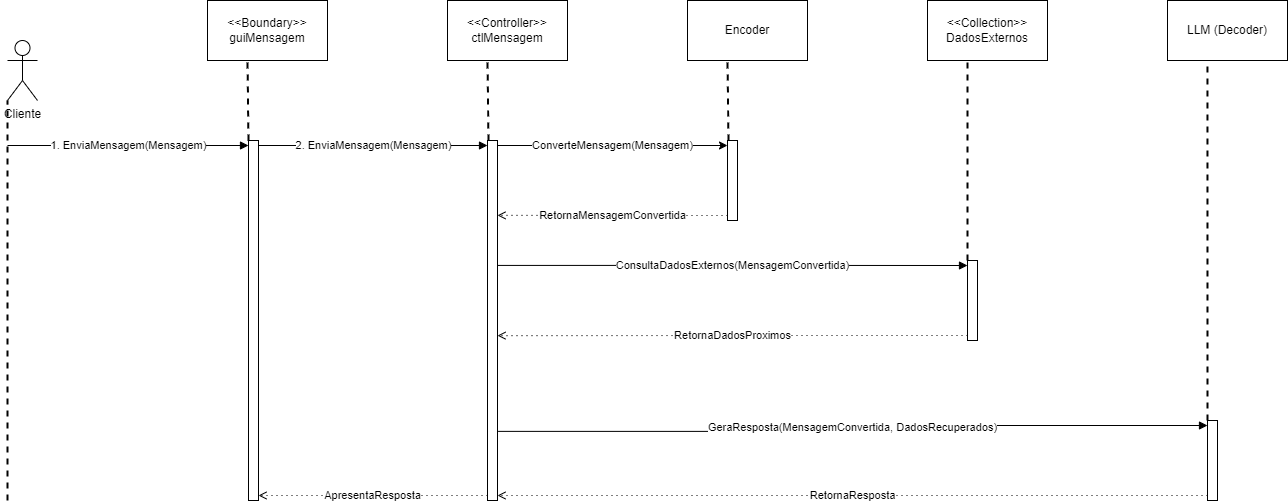

The diagram above was exported from draw.io. Its source (the exported page's mxGraphModel, read from the mxfile embedded in the PNG):
<mxGraphModel dx="1050" dy="565" grid="1" gridSize="10" guides="1" tooltips="1" connect="1" arrows="1" fold="1" page="1" pageScale="1" pageWidth="827" pageHeight="1169" math="0" shadow="0">
  <root>
    <mxCell id="0" />
    <mxCell id="1" parent="0" />
    <mxCell id="OQGx6LlO21kWG08P4XpY-1" value="Cliente" style="shape=umlActor;verticalLabelPosition=bottom;verticalAlign=top;html=1;" parent="1" vertex="1">
      <mxGeometry x="160" y="180" width="30" height="60" as="geometry" />
    </mxCell>
    <mxCell id="OQGx6LlO21kWG08P4XpY-2" value="" style="endArrow=none;dashed=1;html=1;strokeWidth=2;rounded=0;entryX=0;entryY=1;entryDx=0;entryDy=0;entryPerimeter=0;" parent="1" target="OQGx6LlO21kWG08P4XpY-1" edge="1">
      <mxGeometry width="50" height="50" relative="1" as="geometry">
        <mxPoint x="160" y="640" as="sourcePoint" />
        <mxPoint x="440" y="380" as="targetPoint" />
      </mxGeometry>
    </mxCell>
    <mxCell id="OQGx6LlO21kWG08P4XpY-3" value="&amp;lt;&amp;lt;Boundary&amp;gt;&amp;gt;&lt;div&gt;guiMensagem&lt;/div&gt;" style="rounded=0;whiteSpace=wrap;html=1;" parent="1" vertex="1">
      <mxGeometry x="360" y="140" width="120" height="60" as="geometry" />
    </mxCell>
    <mxCell id="OQGx6LlO21kWG08P4XpY-5" value="1. EnviaMensagem(Mensagem)" style="endArrow=block;html=1;rounded=0;endFill=1;entryX=0;entryY=0;entryDx=0;entryDy=5;entryPerimeter=0;" parent="1" target="OQGx6LlO21kWG08P4XpY-6" edge="1">
      <mxGeometry width="50" height="50" relative="1" as="geometry">
        <mxPoint x="160" y="285" as="sourcePoint" />
        <mxPoint x="320" y="310" as="targetPoint" />
      </mxGeometry>
    </mxCell>
    <mxCell id="OQGx6LlO21kWG08P4XpY-6" value="" style="html=1;points=[[0,0,0,0,5],[0,1,0,0,-5],[1,0,0,0,5],[1,1,0,0,-5]];perimeter=orthogonalPerimeter;outlineConnect=0;targetShapes=umlLifeline;portConstraint=eastwest;newEdgeStyle={&quot;curved&quot;:0,&quot;rounded&quot;:0};" parent="1" vertex="1">
      <mxGeometry x="401" y="280" width="10" height="360" as="geometry" />
    </mxCell>
    <mxCell id="OQGx6LlO21kWG08P4XpY-7" value="&amp;lt;&amp;lt;Controller&amp;gt;&amp;gt;&lt;div&gt;ctlMensagem&lt;/div&gt;" style="rounded=0;whiteSpace=wrap;html=1;" parent="1" vertex="1">
      <mxGeometry x="600" y="140" width="120" height="60" as="geometry" />
    </mxCell>
    <mxCell id="OQGx6LlO21kWG08P4XpY-8" value="&amp;lt;&amp;lt;Collection&amp;gt;&amp;gt;&lt;div&gt;DadosExternos&lt;/div&gt;" style="rounded=0;whiteSpace=wrap;html=1;" parent="1" vertex="1">
      <mxGeometry x="1080" y="140" width="120" height="60" as="geometry" />
    </mxCell>
    <mxCell id="OQGx6LlO21kWG08P4XpY-9" value="LLM (Decoder)" style="rounded=0;whiteSpace=wrap;html=1;" parent="1" vertex="1">
      <mxGeometry x="1320" y="140" width="120" height="60" as="geometry" />
    </mxCell>
    <mxCell id="OQGx6LlO21kWG08P4XpY-10" value="2. EnviaMensagem(Mensagem)" style="endArrow=block;html=1;rounded=0;endFill=1;entryX=0;entryY=0;entryDx=0;entryDy=5;entryPerimeter=0;exitX=1;exitY=0;exitDx=0;exitDy=5;exitPerimeter=0;" parent="1" source="OQGx6LlO21kWG08P4XpY-6" target="OQGx6LlO21kWG08P4XpY-11" edge="1">
      <mxGeometry width="50" height="50" relative="1" as="geometry">
        <mxPoint x="450" y="320" as="sourcePoint" />
        <mxPoint x="654" y="280" as="targetPoint" />
      </mxGeometry>
    </mxCell>
    <mxCell id="OQGx6LlO21kWG08P4XpY-11" value="" style="html=1;points=[[0,0,0,0,5],[0,1,0,0,-5],[1,0,0,0,5],[1,1,0,0,-5]];perimeter=orthogonalPerimeter;outlineConnect=0;targetShapes=umlLifeline;portConstraint=eastwest;newEdgeStyle={&quot;curved&quot;:0,&quot;rounded&quot;:0};" parent="1" vertex="1">
      <mxGeometry x="640" y="280" width="10" height="360" as="geometry" />
    </mxCell>
    <mxCell id="OQGx6LlO21kWG08P4XpY-12" value="" style="html=1;points=[[0,0,0,0,5],[0,1,0,0,-5],[1,0,0,0,5],[1,1,0,0,-5]];perimeter=orthogonalPerimeter;outlineConnect=0;targetShapes=umlLifeline;portConstraint=eastwest;newEdgeStyle={&quot;curved&quot;:0,&quot;rounded&quot;:0};" parent="1" vertex="1">
      <mxGeometry x="1120" y="400" width="10" height="80" as="geometry" />
    </mxCell>
    <mxCell id="OQGx6LlO21kWG08P4XpY-13" value="ConsultaDadosExternos(MensagemConvertida)" style="edgeStyle=orthogonalEdgeStyle;rounded=0;orthogonalLoop=1;jettySize=auto;html=1;curved=0;entryX=0;entryY=0;entryDx=0;entryDy=5;entryPerimeter=0;endArrow=block;endFill=1;exitX=1;exitY=0.347;exitDx=0;exitDy=0;exitPerimeter=0;" parent="1" source="OQGx6LlO21kWG08P4XpY-11" target="OQGx6LlO21kWG08P4XpY-12" edge="1">
      <mxGeometry relative="1" as="geometry">
        <mxPoint x="680" y="405" as="sourcePoint" />
      </mxGeometry>
    </mxCell>
    <mxCell id="OQGx6LlO21kWG08P4XpY-14" value="RetornaDadosProximos" style="edgeStyle=orthogonalEdgeStyle;rounded=0;orthogonalLoop=1;jettySize=auto;html=1;curved=0;exitX=0;exitY=1;exitDx=0;exitDy=-5;exitPerimeter=0;endArrow=open;endFill=0;dashed=1;dashPattern=1 4;entryX=1;entryY=0.542;entryDx=0;entryDy=0;entryPerimeter=0;" parent="1" source="OQGx6LlO21kWG08P4XpY-12" target="OQGx6LlO21kWG08P4XpY-11" edge="1">
      <mxGeometry relative="1" as="geometry">
        <mxPoint x="690" y="475" as="targetPoint" />
      </mxGeometry>
    </mxCell>
    <mxCell id="OQGx6LlO21kWG08P4XpY-15" value="" style="html=1;points=[[0,0,0,0,5],[0,1,0,0,-5],[1,0,0,0,5],[1,1,0,0,-5]];perimeter=orthogonalPerimeter;outlineConnect=0;targetShapes=umlLifeline;portConstraint=eastwest;newEdgeStyle={&quot;curved&quot;:0,&quot;rounded&quot;:0};" parent="1" vertex="1">
      <mxGeometry x="1360" y="560" width="10" height="80" as="geometry" />
    </mxCell>
    <mxCell id="OQGx6LlO21kWG08P4XpY-16" value="GeraResposta(MensagemConvertida, DadosRecuperados)" style="edgeStyle=orthogonalEdgeStyle;rounded=0;orthogonalLoop=1;jettySize=auto;html=1;curved=0;entryX=0;entryY=0;entryDx=0;entryDy=5;entryPerimeter=0;endArrow=block;endFill=1;exitX=1.067;exitY=0.808;exitDx=0;exitDy=0;exitPerimeter=0;" parent="1" source="OQGx6LlO21kWG08P4XpY-11" target="OQGx6LlO21kWG08P4XpY-15" edge="1">
      <mxGeometry relative="1" as="geometry">
        <mxPoint x="670" y="550" as="sourcePoint" />
      </mxGeometry>
    </mxCell>
    <mxCell id="OQGx6LlO21kWG08P4XpY-17" value="Encoder" style="rounded=0;whiteSpace=wrap;html=1;" parent="1" vertex="1">
      <mxGeometry x="840" y="140" width="120" height="60" as="geometry" />
    </mxCell>
    <mxCell id="OQGx6LlO21kWG08P4XpY-18" value="" style="html=1;points=[[0,0,0,0,5],[0,1,0,0,-5],[1,0,0,0,5],[1,1,0,0,-5]];perimeter=orthogonalPerimeter;outlineConnect=0;targetShapes=umlLifeline;portConstraint=eastwest;newEdgeStyle={&quot;curved&quot;:0,&quot;rounded&quot;:0};" parent="1" vertex="1">
      <mxGeometry x="880" y="280" width="10" height="80" as="geometry" />
    </mxCell>
    <mxCell id="OQGx6LlO21kWG08P4XpY-19" value="ConverteMensagem(Mensagem)" style="edgeStyle=orthogonalEdgeStyle;rounded=0;orthogonalLoop=1;jettySize=auto;html=1;curved=0;exitX=1;exitY=0;exitDx=0;exitDy=5;exitPerimeter=0;entryX=0;entryY=0;entryDx=0;entryDy=5;entryPerimeter=0;" parent="1" source="OQGx6LlO21kWG08P4XpY-11" target="OQGx6LlO21kWG08P4XpY-18" edge="1">
      <mxGeometry relative="1" as="geometry" />
    </mxCell>
    <mxCell id="OQGx6LlO21kWG08P4XpY-20" value="RetornaMensagemConvertida" style="edgeStyle=orthogonalEdgeStyle;rounded=0;orthogonalLoop=1;jettySize=auto;html=1;curved=0;exitX=0;exitY=1;exitDx=0;exitDy=-5;exitPerimeter=0;endArrow=open;endFill=0;dashed=1;dashPattern=1 4;entryX=1;entryY=0.208;entryDx=0;entryDy=0;entryPerimeter=0;" parent="1" source="OQGx6LlO21kWG08P4XpY-18" target="OQGx6LlO21kWG08P4XpY-11" edge="1">
      <mxGeometry relative="1" as="geometry">
        <mxPoint x="1130" y="485" as="sourcePoint" />
        <mxPoint x="660" y="355" as="targetPoint" />
      </mxGeometry>
    </mxCell>
    <mxCell id="OQGx6LlO21kWG08P4XpY-21" value="" style="endArrow=none;dashed=1;html=1;strokeWidth=2;rounded=0;entryX=0.333;entryY=1;entryDx=0;entryDy=0;entryPerimeter=0;" parent="1" source="OQGx6LlO21kWG08P4XpY-6" target="OQGx6LlO21kWG08P4XpY-3" edge="1">
      <mxGeometry width="50" height="50" relative="1" as="geometry">
        <mxPoint x="401" y="437.18" as="sourcePoint" />
        <mxPoint x="410" y="220" as="targetPoint" />
      </mxGeometry>
    </mxCell>
    <mxCell id="OQGx6LlO21kWG08P4XpY-22" value="" style="endArrow=none;dashed=1;html=1;strokeWidth=2;rounded=0;entryX=0.333;entryY=1;entryDx=0;entryDy=0;entryPerimeter=0;" parent="1" edge="1">
      <mxGeometry width="50" height="50" relative="1" as="geometry">
        <mxPoint x="641" y="280" as="sourcePoint" />
        <mxPoint x="640" y="200" as="targetPoint" />
      </mxGeometry>
    </mxCell>
    <mxCell id="OQGx6LlO21kWG08P4XpY-23" value="" style="endArrow=none;dashed=1;html=1;strokeWidth=2;rounded=0;entryX=0.333;entryY=1;entryDx=0;entryDy=0;entryPerimeter=0;" parent="1" edge="1">
      <mxGeometry width="50" height="50" relative="1" as="geometry">
        <mxPoint x="881" y="280" as="sourcePoint" />
        <mxPoint x="880" y="200" as="targetPoint" />
      </mxGeometry>
    </mxCell>
    <mxCell id="OQGx6LlO21kWG08P4XpY-24" value="" style="endArrow=none;dashed=1;html=1;strokeWidth=2;rounded=0;entryX=0.333;entryY=1;entryDx=0;entryDy=0;entryPerimeter=0;" parent="1" source="OQGx6LlO21kWG08P4XpY-12" edge="1">
      <mxGeometry width="50" height="50" relative="1" as="geometry">
        <mxPoint x="1121" y="280" as="sourcePoint" />
        <mxPoint x="1120" y="200" as="targetPoint" />
      </mxGeometry>
    </mxCell>
    <mxCell id="OQGx6LlO21kWG08P4XpY-25" value="" style="endArrow=none;dashed=1;html=1;strokeWidth=2;rounded=0;entryX=0.333;entryY=1;entryDx=0;entryDy=0;entryPerimeter=0;" parent="1" source="OQGx6LlO21kWG08P4XpY-15" target="OQGx6LlO21kWG08P4XpY-9" edge="1">
      <mxGeometry width="50" height="50" relative="1" as="geometry">
        <mxPoint x="1270" y="510" as="sourcePoint" />
        <mxPoint x="1350" y="260" as="targetPoint" />
      </mxGeometry>
    </mxCell>
    <mxCell id="eT-RCtjEt_WM6Eq9Irdi-1" value="RetornaResposta" style="edgeStyle=orthogonalEdgeStyle;rounded=0;orthogonalLoop=1;jettySize=auto;html=1;curved=0;exitX=0;exitY=1;exitDx=0;exitDy=-5;exitPerimeter=0;endArrow=open;endFill=0;dashed=1;dashPattern=1 4;entryX=1;entryY=1;entryDx=0;entryDy=-5;entryPerimeter=0;" edge="1" parent="1" source="OQGx6LlO21kWG08P4XpY-15" target="OQGx6LlO21kWG08P4XpY-11">
      <mxGeometry relative="1" as="geometry">
        <mxPoint x="810" y="620" as="targetPoint" />
        <mxPoint x="1280" y="620" as="sourcePoint" />
      </mxGeometry>
    </mxCell>
    <mxCell id="eT-RCtjEt_WM6Eq9Irdi-2" value="ApresentaResposta" style="edgeStyle=orthogonalEdgeStyle;rounded=0;orthogonalLoop=1;jettySize=auto;html=1;curved=0;exitX=0;exitY=1;exitDx=0;exitDy=-5;exitPerimeter=0;endArrow=open;endFill=0;dashed=1;dashPattern=1 4;entryX=1;entryY=1;entryDx=0;entryDy=-5;entryPerimeter=0;" edge="1" parent="1" source="OQGx6LlO21kWG08P4XpY-11" target="OQGx6LlO21kWG08P4XpY-6">
      <mxGeometry relative="1" as="geometry">
        <mxPoint x="660" y="584" as="sourcePoint" />
        <mxPoint x="430" y="584" as="targetPoint" />
      </mxGeometry>
    </mxCell>
  </root>
</mxGraphModel>